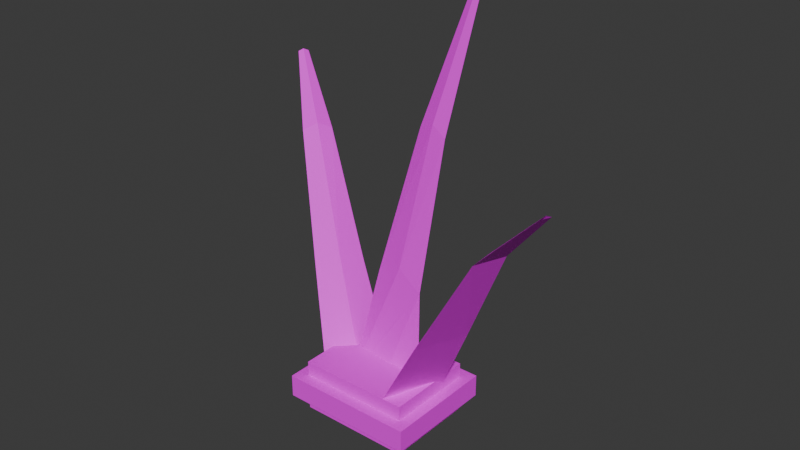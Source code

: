 # Source: fiber.blend  (saved by Blender 5.0.119; exported with 4.5.12 LTS)
import bpy
from mathutils import Matrix  # noqa: F401  (used for matrix-valued properties, if any)

bpy.ops.wm.read_factory_settings(use_empty=True)
scene = bpy.context.scene
scene.name = 'Scene'

# ---- collections
col_collection = bpy.data.collections.new('Collection'); scene.collection.children.link(col_collection)

# ---- images (referenced by path relative to the original .blend; pixels are not part of the script)
import os
ASSET_DIR = os.environ.get("B2B_ASSET_DIR", "")  # directory of the original .blend (textures are referenced by path, not embedded)
HERE = os.path.dirname(os.path.abspath(__file__))  # packed textures are extracted next to this script under _unpacked/

def load_image(name, relpath, width, height, colorspace="sRGB"):
    """Load a texture the original file referenced (path relative to the .blend, or extracted next to this script)."""
    p = next((c for c in (os.path.join(HERE, relpath), os.path.join(ASSET_DIR, relpath)) if relpath and os.path.exists(c)), "")
    if p:
        img = bpy.data.images.load(p, check_existing=True)
        img.name = name
    else:  # same state as the original file: an image datablock whose file is absent (Cycles renders it pink)
        img = bpy.data.images.new(name, width, height)
        img.source = "FILE"
        img.filepath = "//" + (relpath or name)
    img.colorspace_settings.name = colorspace
    return img
img_palette_png = load_image('palette.png', 'palette.png', 1024, 1024, 'sRGB')

# ---- materials (node trees are filled in below, after node groups)
mat_gamepalette = bpy.data.materials.new('GamePalette')

# ---- material node trees
mat_gamepalette.use_nodes = True; mat_gamepalette.node_tree.nodes.clear()
_N = mat_gamepalette.node_tree.nodes; _L = mat_gamepalette.node_tree.links
n0 = _N.new('ShaderNodeOutputMaterial'); n0.name = 'Material Output'; n0.location = (400, 0)
n1 = _N.new('ShaderNodeBsdfPrincipled'); n1.name = 'Principled BSDF'; n1.location = (100, 0)
n1.inputs[2].default_value = 0.7
n2 = _N.new('ShaderNodeTexImage'); n2.name = 'Image Texture'; n2.location = (-250, 0)
n2.image = img_palette_png
n2.interpolation = 'Closest'
_L.new(n2.outputs[0], n1.inputs[0])
_L.new(n1.outputs[0], n0.inputs[0])
n0.is_active_output = True

# ---- world
world_world = bpy.data.worlds.new('World'); scene.world = world_world
world_world.use_nodes = True; world_world.node_tree.nodes.clear()
_N = world_world.node_tree.nodes; _L = world_world.node_tree.links
n0 = _N.new('ShaderNodeOutputWorld'); n0.name = 'World Output'; n0.location = (200, 100)
n1 = _N.new('ShaderNodeBackground'); n1.name = 'Background'; n1.location = (-200, 100)
n1.inputs[0].default_value = (0.05088, 0.05088, 0.05088, 1.0)
_L.new(n1.outputs[0], n0.inputs[0])
n0.is_active_output = True
world_world.color = (0.05088, 0.05088, 0.05088)
world_world.sun_shadow_jitter_overblur = 0.0

# ---- meshes
me_stalksmesh = bpy.data.meshes.new('StalksMesh')
me_stalksmesh.from_pydata([(-0.11, 0.0, 0.05), (0.11, 0.0, 0.05), (0.0, 0.0, 0.0995), (-0.0773, 0.07546, 0.35), (0.0773, 0.04454, 0.35), (0.0, 0.06, 0.3855), (-0.02624, 0.1716, 0.72), (0.06624, 0.1484, 0.72), (0.02, 0.16, 0.7415), (0.03399, 0.284, 1.05), (0.06601, 0.276, 1.05), (0.05, 0.28, 1.057), (-0.1247, -0.07814, 0.05), (-0.03535, 0.07814, 0.05), (-0.08, 0.0, 0.0905), (-0.2542, 0.0253, 0.32), (-0.1858, 0.1347, 0.32), (-0.22, 0.08, 0.349), (-0.4027, 0.1483, 0.62), (-0.3573, 0.2117, 0.62), (-0.38, 0.18, 0.6375), (-0.5278, 0.269, 0.78), (-0.5122, 0.291, 0.78), (-0.52, 0.28, 0.7861), (0.1134, 0.06895, 0.05), (0.04664, -0.109, 0.05), (0.08, -0.02, 0.09275), (0.2677, -0.01778, 0.34), (0.2123, -0.1422, 0.34), (0.24, -0.08, 0.3706), (0.4345, -0.1215, 0.65), (0.4055, -0.1985, 0.65), (0.42, -0.16, 0.6685), (0.585, -0.2067, 0.82), (0.575, -0.2333, 0.82), (0.58, -0.22, 0.8264), (-0.15, -0.12, 0.0), (0.15, -0.12, 0.0), (0.15, 0.12, 0.0), (-0.15, 0.12, 0.0), (-0.15, -0.12, 0.14), (0.15, -0.12, 0.14), (0.15, 0.12, 0.14), (-0.15, 0.12, 0.14), (-0.18, -0.15, 0.04), (0.18, -0.15, 0.04), (0.18, 0.15, 0.04), (-0.18, 0.15, 0.04), (-0.18, -0.15, 0.1), (0.18, -0.15, 0.1), (0.18, 0.15, 0.1), (-0.18, 0.15, 0.1)], [], [(0, 2, 5, 3), (2, 1, 4, 5), (0, 3, 4, 1), (3, 5, 8, 6), (5, 4, 7, 8), (3, 6, 7, 4), (6, 8, 11, 9), (8, 7, 10, 11), (6, 9, 10, 7), (12, 14, 17, 15), (14, 13, 16, 17), (12, 15, 16, 13), (15, 17, 20, 18), (17, 16, 19, 20), (15, 18, 19, 16), (18, 20, 23, 21), (20, 19, 22, 23), (18, 21, 22, 19), (24, 26, 29, 27), (26, 25, 28, 29), (24, 27, 28, 25), (27, 29, 32, 30), (29, 28, 31, 32), (27, 30, 31, 28), (30, 32, 35, 33), (32, 31, 34, 35), (30, 33, 34, 31), (36, 37, 38, 39), (40, 43, 42, 41), (36, 40, 41, 37), (38, 42, 43, 39), (39, 43, 40, 36), (37, 41, 42, 38), (44, 45, 46, 47), (48, 51, 50, 49), (44, 48, 49, 45), (46, 50, 51, 47), (47, 51, 48, 44), (45, 49, 50, 46)])
_uv = me_stalksmesh.uv_layers.new(name='UVMap')
_uv.uv.foreach_set('vector', [0.0625, 0.5625, 0.0625, 0.5625, 0.0625, 0.5625, 0.0625, 0.5625, 0.0625, 0.5625, 0.0625, 0.5625, 0.0625, 0.5625, 0.0625, 0.5625, 0.0625, 0.5625, 0.0625, 0.5625, 0.0625, 0.5625, 0.0625, 0.5625, 0.0625, 0.5625, 0.0625, 0.5625, 0.0625, 0.5625, 0.0625, 0.5625, 0.0625, 0.5625, 0.0625, 0.5625, 0.0625, 0.5625, 0.0625, 0.5625, 0.0625, 0.5625, 0.0625, 0.5625, 0.0625, 0.5625, 0.0625, 0.5625, 0.0625, 0.5625, 0.0625, 0.5625, 0.0625, 0.5625, 0.0625, 0.5625, 0.0625, 0.5625, 0.0625, 0.5625, 0.0625, 0.5625, 0.0625, 0.5625, 0.0625, 0.5625, 0.0625, 0.5625, 0.0625, 0.5625, 0.0625, 0.5625, 0.1875, 0.5625, 0.1875, 0.5625, 0.1875, 0.5625, 0.1875, 0.5625, 0.1875, 0.5625, 0.1875, 0.5625, 0.1875, 0.5625, 0.1875, 0.5625, 0.1875, 0.5625, 0.1875, 0.5625, 0.1875, 0.5625, 0.1875, 0.5625, 0.1875, 0.5625, 0.1875, 0.5625, 0.1875, 0.5625, 0.1875, 0.5625, 0.1875, 0.5625, 0.1875, 0.5625, 0.1875, 0.5625, 0.1875, 0.5625, 0.1875, 0.5625, 0.1875, 0.5625, 0.1875, 0.5625, 0.1875, 0.5625, 0.1875, 0.5625, 0.1875, 0.5625, 0.1875, 0.5625, 0.1875, 0.5625, 0.1875, 0.5625, 0.1875, 0.5625, 0.1875, 0.5625, 0.1875, 0.5625, 0.1875, 0.5625, 0.1875, 0.5625, 0.1875, 0.5625, 0.1875, 0.5625, 0.1875, 0.5625, 0.1875, 0.5625, 0.1875, 0.5625, 0.1875, 0.5625, 0.1875, 0.5625, 0.1875, 0.5625, 0.1875, 0.5625, 0.1875, 0.5625, 0.1875, 0.5625, 0.1875, 0.5625, 0.1875, 0.5625, 0.1875, 0.5625, 0.1875, 0.5625, 0.1875, 0.5625, 0.1875, 0.5625, 0.1875, 0.5625, 0.1875, 0.5625, 0.1875, 0.5625, 0.1875, 0.5625, 0.1875, 0.5625, 0.1875, 0.5625, 0.1875, 0.5625, 0.1875, 0.5625, 0.1875, 0.5625, 0.1875, 0.5625, 0.1875, 0.5625, 0.1875, 0.5625, 0.1875, 0.5625, 0.1875, 0.5625, 0.1875, 0.5625, 0.1875, 0.5625, 0.1875, 0.5625, 0.1875, 0.5625, 0.1875, 0.5625, 0.1875, 0.5625, 0.1875, 0.5625, 0.3125, 0.5625, 0.3125, 0.5625, 0.3125, 0.5625, 0.3125, 0.5625, 0.3125, 0.5625, 0.3125, 0.5625, 0.3125, 0.5625, 0.3125, 0.5625, 0.3125, 0.5625, 0.3125, 0.5625, 0.3125, 0.5625, 0.3125, 0.5625, 0.3125, 0.5625, 0.3125, 0.5625, 0.3125, 0.5625, 0.3125, 0.5625, 0.3125, 0.5625, 0.3125, 0.5625, 0.3125, 0.5625, 0.3125, 0.5625, 0.3125, 0.5625, 0.3125, 0.5625, 0.3125, 0.5625, 0.3125, 0.5625, 0.4375, 0.5625, 0.4375, 0.5625, 0.4375, 0.5625, 0.4375, 0.5625, 0.4375, 0.5625, 0.4375, 0.5625, 0.4375, 0.5625, 0.4375, 0.5625, 0.4375, 0.5625, 0.4375, 0.5625, 0.4375, 0.5625, 0.4375, 0.5625, 0.4375, 0.5625, 0.4375, 0.5625, 0.4375, 0.5625, 0.4375, 0.5625, 0.4375, 0.5625, 0.4375, 0.5625, 0.4375, 0.5625, 0.4375, 0.5625, 0.4375, 0.5625, 0.4375, 0.5625, 0.4375, 0.5625, 0.4375, 0.5625])
me_stalksmesh.materials.append(mat_gamepalette)
me_stalksmesh.update()

# ---- objects
ob_fiber = bpy.data.objects.new('Fiber', me_stalksmesh)

# ---- transforms, parenting, visibility, modifiers, constraints
ob_fiber.location = (0.0, 0.0, 0.0)

# ---- collection membership
col_collection.objects.link(ob_fiber)

# ---- scene / render settings (as saved in the file)
scene.frame_start = 1; scene.frame_end = 250; scene.frame_set(1)
scene.render.engine = 'BLENDER_EEVEE_NEXT'
scene.render.bake_bias = 0.0
scene.render.bake_samples = 0
scene.cycles.sampling_pattern = 'TABULATED_SOBOL'
scene.eevee.use_volume_custom_range = False
bpy.context.view_layer.update()

# ---- added for rendering (the .blend has no active camera and no usable light): camera, sun
cam_auto = bpy.data.cameras.new('AutoCamera')
cam_auto.lens = 50.0
cam_auto.sensor_width = 36.0
cam_auto.clip_end = 1000.0
ob_auto_camera = bpy.data.objects.new('AutoCamera', cam_auto)
scene.collection.objects.link(ob_auto_camera)
ob_auto_camera.location = (1.52947, -1.77225, 1.72943)
ob_auto_camera.rotation_euler = (1.09748, -7.21219e-08, 0.694738)
scene.camera = ob_auto_camera
light_auto_sun = bpy.data.lights.new('AutoSun', 'SUN')
light_auto_sun.energy = 3.0
light_auto_sun.angle = 0.0523599
ob_auto_sun = bpy.data.objects.new('AutoSun', light_auto_sun)
scene.collection.objects.link(ob_auto_sun)
ob_auto_sun.rotation_euler = (0.872665, 0.174533, 0.523599)
bpy.context.view_layer.update()
